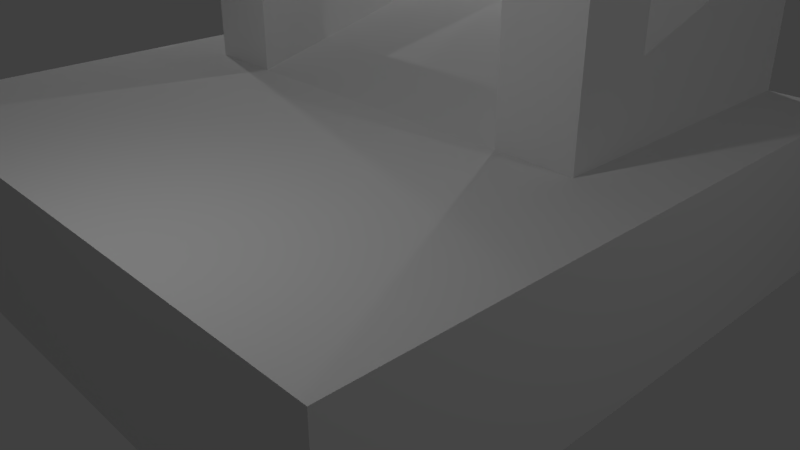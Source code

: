 # Source: BridgeStart.blend  (saved by Blender 2.79.0; exported with 4.5.12 LTS)
import bpy
from mathutils import Matrix  # noqa: F401  (used for matrix-valued properties, if any)

bpy.ops.wm.read_factory_settings(use_empty=True)
scene = bpy.context.scene
scene.name = 'Scene'

# ---- collections
col_collection_1 = bpy.data.collections.new('Collection 1'); scene.collection.children.link(col_collection_1)

# ---- materials (node trees are filled in below, after node groups)
mat_material = bpy.data.materials.new('Material')
mat_material.alpha_threshold = 0.0
mat_material.use_transparent_shadow = False
mat_material.roughness = 0.5
mat_material.line_color = (0.0, 0.0, 0.0, 1.0)

# ---- material node trees

# ---- world
world_world = bpy.data.worlds.new('World'); scene.world = world_world
world_world.color = (0.05088, 0.05088, 0.05088)
world_world.use_sun_shadow = False
world_world.sun_shadow_jitter_overblur = 0.0
world_world.cycles.sampling_method = 'MANUAL'

# ---- cameras
cam_camera = bpy.data.cameras.new('Camera')
cam_camera.clip_end = 100.0
cam_camera.lens = 35.0
cam_camera.sensor_width = 32.0
cam_camera.sensor_height = 18.0
cam_camera.ortho_scale = 7.314
cam_camera.dof.focus_distance = 0.0
cam_camera.dof.aperture_fstop = 128.0

# ---- lights
light_lamp = bpy.data.lights.new('Lamp', 'POINT')
light_lamp.transmission_factor = 0.0
light_lamp.cutoff_distance = 30.0
light_lamp.energy = 100.0
light_lamp.shadow_buffer_clip_start = 1.001
light_lamp.shadow_soft_size = 0.1
light_lamp.shadow_maximum_resolution = 0.006
light_lamp.use_absolute_resolution = True
light_lamp_001 = bpy.data.lights.new('Lamp.001', 'POINT')
light_lamp_001.transmission_factor = 0.0
light_lamp_001.cutoff_distance = 30.0
light_lamp_001.energy = 100.0
light_lamp_001.shadow_buffer_clip_start = 1.001
light_lamp_001.shadow_soft_size = 0.1
light_lamp_001.shadow_maximum_resolution = 0.006
light_lamp_001.use_absolute_resolution = True
light_lamp_002 = bpy.data.lights.new('Lamp.002', 'POINT')
light_lamp_002.transmission_factor = 0.0
light_lamp_002.cutoff_distance = 30.0
light_lamp_002.energy = 100.0
light_lamp_002.shadow_buffer_clip_start = 1.001
light_lamp_002.shadow_soft_size = 0.1
light_lamp_002.shadow_maximum_resolution = 0.006
light_lamp_002.use_absolute_resolution = True
light_lamp_003 = bpy.data.lights.new('Lamp.003', 'POINT')
light_lamp_003.transmission_factor = 0.0
light_lamp_003.cutoff_distance = 30.0
light_lamp_003.energy = 100.0
light_lamp_003.shadow_buffer_clip_start = 1.001
light_lamp_003.shadow_soft_size = 0.1
light_lamp_003.shadow_maximum_resolution = 0.006
light_lamp_003.use_absolute_resolution = True

# ---- meshes
me_cube = bpy.data.meshes.new('Cube')
me_cube.from_pydata([(0.9606, 0.9606, 0.0), (0.9606, -0.9606, 0.0), (-0.9606, -0.9606, 0.0), (-0.9606, 0.9606, 0.0), (0.9606, 0.9606, 0.4803), (0.9606, -0.9606, 0.4803), (-0.9606, -0.9606, 0.4803), (-0.9606, 0.9606, 0.4803), (0.4803, -0.9606, 0.4803), (0.4803, 0.9606, 0.4803), (-0.4803, -0.9606, 0.4803), (-0.4803, 0.9606, 0.4803), (0.4803, 0.0, 0.4803), (-0.4803, 0.0, 0.4803), (0.4803, 0.9606, 0.7205), (-0.4803, 0.9606, 0.7205), (-0.9606, 0.0, 0.4803), (0.9606, 0.0, 0.4803), (0.7205, 0.9606, 0.4803), (0.7205, 0.0, 0.4803), (-0.7205, 0.9606, 0.4803), (-0.7205, 0.0, 0.4803), (0.7205, 0.9606, 0.9606), (0.4803, 0.9606, 0.9606), (-0.4803, 0.0, 0.9606), (-0.4803, 0.9606, 0.9606), (0.4803, 0.0, 0.9606), (0.7205, 0.0, 0.9606), (-0.7205, 0.9606, 0.9606), (-0.7205, 0.0, 0.9606), (0.7205, 0.2402, 0.7205), (0.4803, 0.2402, 0.7205), (-0.4803, 0.2402, 0.7205), (-0.7205, 0.2402, 0.7205), (-0.9606, 0.1297, 0.4803), (-0.9455, 0.1322, 0.4803), (0.4803, 0.2402, 1.201), (0.4803, 0.0, 1.201), (0.7205, 0.0, 1.201), (-0.4803, 0.0, 1.201), (-0.7205, 0.0, 1.201), (0.7205, 0.2402, 1.201), (-0.4803, 0.2402, 1.201), (-0.7205, 0.2402, 1.201)], [], [(0, 1, 2, 3), (4, 18, 19, 17), (0, 4, 17, 5, 1), (1, 5, 8, 10, 6, 2), (2, 6, 16, 34, 7, 3), (4, 0, 3, 7, 20, 11, 9, 18), (8, 12, 13, 10), (13, 12, 14, 15), (10, 13, 21, 16, 6), (29, 24, 39, 40), (12, 9, 14), (9, 11, 15, 14), (11, 13, 15), (17, 19, 12, 8, 5), (16, 21, 35, 34), (18, 9, 23, 22), (20, 21, 29, 33, 28), (28, 33, 32, 25), (11, 20, 28, 25), (9, 12, 26, 31, 23), (21, 13, 24, 29), (12, 19, 27, 26), (19, 18, 22, 30, 27), (13, 11, 25, 32, 24), (38, 41, 36, 37), (31, 30, 22, 23), (24, 32, 42, 39), (34, 35, 21, 20, 7), (42, 43, 40, 39), (31, 26, 37, 36), (32, 33, 43, 42), (33, 29, 40, 43), (30, 31, 36, 41), (27, 30, 41, 38), (26, 27, 38, 37)])
_uv = me_cube.uv_layers.new(name='UVMap')
_uv.uv.foreach_set('vector', [0.0, 0.0, 0.0, 0.0, 0.0, 0.0, 0.0, 0.0, 0.8001, 0.8, 0.7004, 0.7983, 0.7001, 0.4011, 0.7999, 0.3992, 0.0, 0.0, 0.0, 0.0, 0.0, 0.0, 0.0, 0.0, 0.0, 0.0, 0.0, 0.0, 0.0, 0.0, 0.0, 0.0, 0.0, 0.0, 0.0, 0.0, 0.0, 0.0, 0.0, 0.0, 0.0, 0.0, 0.0, 0.0, 0.0, 0.0, 0.0, 0.0, 0.0, 0.0, 0.8001, 0.8, 0.8004, 0.9999, 8.945e-05, 0.9999, 0.0002739, 0.7997, 0.1004, 0.7999, 0.2005, 0.7999, 0.6004, 0.8001, 0.7004, 0.7983, 0.6, 0.0004766, 0.6006, 0.3995, 0.2008, 0.3995, 0.2007, 0.0007832, 0.2821, 0.2808, 0.986, 0.2808, 0.986, 1.006, 0.2821, 1.006, 0.2007, 0.0007832, 0.2008, 0.3995, 0.1013, 0.4012, 0.002036, 0.3994, 0.001513, 0.001044, 0.3983, 0.2684, 0.6017, 0.2684, 0.6017, 0.4719, 0.3983, 0.4719, 0.0, 0.0, 0.0, 0.0, 0.0, 0.0, 0.0, 0.0, 0.0, 0.0, 0.0, 0.0, 0.0, 0.0, 0.0, 0.0, 0.0, 0.0, 0.0, 0.0, 0.7999, 0.3992, 0.7001, 0.4011, 0.6006, 0.3995, 0.6, 0.0004766, 0.7993, 8.945e-05, 0.002036, 0.3994, 0.1013, 0.4012, 0.007604, 0.4546, 0.00132, 0.4535, 0.0, 0.0, 0.0, 0.0, 0.0, 0.0, 0.0, 0.0, -0.4155, -0.1385, 0.3983, -0.1385, 0.3983, 0.2684, 0.1948, 0.06498, -0.4155, 0.2684, 0.2099, -0.005425, 0.9968, -0.005425, 0.9968, 0.2434, 0.2099, 0.2434, 0.0, 0.0, 0.0, 0.0, 0.0, 0.0, 0.0, 0.0, 1.376, 0.4588, 0.5974, 0.4588, 0.5974, 0.06933, 0.7921, 0.2641, 1.376, 0.06933, 0.3983, -0.1385, 0.6017, -0.1385, 0.6017, 0.2684, 0.3983, 0.2684, 0.5974, 0.4588, 0.4026, 0.4588, 0.4026, 0.06933, 0.5974, 0.06933, 0.4026, 0.4588, -0.3764, 0.4588, -0.3764, 0.06933, 0.2079, 0.2641, 0.4026, 0.06933, 0.6017, -0.1385, 1.416, -0.1385, 1.416, 0.2684, 0.8052, 0.06498, 0.6017, 0.2684, 0.5341, 0.3479, 0.5341, 0.2762, 0.6059, 0.2762, 0.6058, 0.3479, 0.2892, 0.4953, 0.2892, 0.2468, 1.075, 0.2468, 1.075, 0.4953, 0.6017, 0.2684, 0.8052, 0.06498, 0.8052, 0.4719, 0.6017, 0.4719, 0.00132, 0.4535, 0.007604, 0.4546, 0.1013, 0.4012, 0.1004, 0.7999, 0.0002739, 0.7997, 0.4871, 0.1491, 0.5589, 0.1491, 0.5589, 0.2208, 0.4871, 0.2208, 0.7921, 0.2641, 0.5974, 0.06933, 0.5974, -0.1254, 0.7921, -0.1254, 0.4335, 0.3354, 0.6273, 0.3354, 0.6273, 0.7231, 0.4335, 0.7231, 0.1948, 0.06498, 0.3983, 0.2684, 0.3983, 0.4719, 0.1948, 0.4719, 0.2409, 0.3496, 0.4427, 0.3496, 0.4426, 0.7533, 0.2407, 0.7533, 0.4026, 0.06933, 0.2079, 0.2641, 0.2079, -0.1254, 0.4026, -0.1254, 0.5974, 0.06933, 0.4026, 0.06933, 0.4026, -0.1254, 0.5974, -0.1254])
me_cube.materials.append(mat_material)
me_cube.use_remesh_preserve_volume = False
me_cube.use_remesh_preserve_attributes = False
me_cube.use_mirror_vertex_groups = False
me_cube.update()

# ---- objects
ob_cube = bpy.data.objects.new('Cube', me_cube)
ob_lamp = bpy.data.objects.new('Lamp', light_lamp)
ob_camera = bpy.data.objects.new('Camera', cam_camera)
ob_lamp_001 = bpy.data.objects.new('Lamp.001', light_lamp_001)
ob_lamp_002 = bpy.data.objects.new('Lamp.002', light_lamp_002)
ob_lamp_003 = bpy.data.objects.new('Lamp.003', light_lamp_003)

# ---- transforms, parenting, visibility, modifiers, constraints
ob_cube.location = (0.0, 0.0, 0.0)
ob_cube.scale = (4.164, 4.164, 4.164)
ob_cube.lock_rotations_4d = False
ob_cube.empty_display_type = 'ARROWS'
ob_cube.lineart.crease_threshold = 0.0
ob_lamp.location = (-6.852, 1.005, 5.904)
ob_lamp.rotation_euler = (0.6503, 0.05522, 1.866)
ob_lamp.lock_rotations_4d = False
ob_lamp.empty_display_type = 'ARROWS'
ob_lamp.color = (0.0, 0.0, 0.0, 0.0)
ob_lamp.lineart.crease_threshold = 0.0
ob_camera.location = (7.481, -6.508, 5.344)
ob_camera.rotation_euler = (1.109, 0.0, 0.8149)
ob_camera.lock_rotations_4d = False
ob_camera.empty_display_type = 'ARROWS'
ob_camera.color = (0.0, 0.0, 0.0, 0.0)
ob_camera.display_type = 'WIRE'
ob_camera.lineart.crease_threshold = 0.0
ob_lamp_001.location = (10.21, 1.005, 5.904)
ob_lamp_001.rotation_euler = (0.6503, 0.05522, 1.866)
ob_lamp_001.lock_rotations_4d = False
ob_lamp_001.empty_display_type = 'ARROWS'
ob_lamp_001.color = (0.0, 0.0, 0.0, 0.0)
ob_lamp_001.lineart.crease_threshold = 0.0
ob_lamp_002.location = (1.57, -4.089, 5.904)
ob_lamp_002.rotation_euler = (0.6503, 0.05522, 1.866)
ob_lamp_002.lock_rotations_4d = False
ob_lamp_002.empty_display_type = 'ARROWS'
ob_lamp_002.color = (0.0, 0.0, 0.0, 0.0)
ob_lamp_002.lineart.crease_threshold = 0.0
ob_lamp_003.location = (-0.4422, 5.069, 5.904)
ob_lamp_003.rotation_euler = (0.6503, 0.05522, 1.866)
ob_lamp_003.lock_rotations_4d = False
ob_lamp_003.empty_display_type = 'ARROWS'
ob_lamp_003.color = (0.0, 0.0, 0.0, 0.0)
ob_lamp_003.lineart.crease_threshold = 0.0

# ---- collection membership
col_collection_1.objects.link(ob_cube)
col_collection_1.objects.link(ob_lamp)
col_collection_1.objects.link(ob_camera)
col_collection_1.objects.link(ob_lamp_001)
col_collection_1.objects.link(ob_lamp_002)
col_collection_1.objects.link(ob_lamp_003)

# ---- scene / render settings (as saved in the file)
scene.camera = ob_camera
scene.frame_start = 1; scene.frame_end = 250; scene.frame_set(1)
scene.render.engine = 'BLENDER_EEVEE_NEXT'
scene.render.resolution_percentage = 50
scene.render.dither_intensity = 0.0
scene.cycles.use_denoising = False
scene.cycles.samples = 128
scene.cycles.sampling_pattern = 'TABULATED_SOBOL'
scene.cycles.use_adaptive_sampling = False
scene.cycles.use_light_tree = False
scene.cycles.blur_glossy = 0.0
scene.cycles.sample_clamp_indirect = 0.0
scene.view_settings.view_transform = 'Standard'
bpy.context.view_layer.update()
